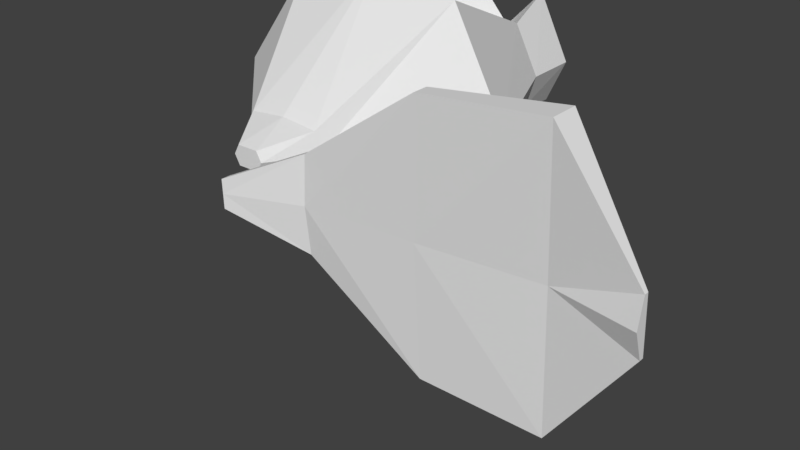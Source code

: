 # Source: bourgeoisie_arm_002.blend  (saved by Blender 2.79.0; exported with 4.5.12 LTS)
import bpy
from mathutils import Matrix  # noqa: F401  (used for matrix-valued properties, if any)

bpy.ops.wm.read_factory_settings(use_empty=True)
scene = bpy.context.scene
scene.name = 'Scene'

# ---- collections
col_collection_1 = bpy.data.collections.new('Collection 1'); scene.collection.children.link(col_collection_1)

# ---- materials (node trees are filled in below, after node groups)
mat_materialmy = bpy.data.materials.new('Materialmy')
mat_materialmy.alpha_threshold = 0.0
mat_materialmy.use_transparent_shadow = False
mat_materialmy.roughness = 0.5

# ---- material node trees

# ---- world
world_world = bpy.data.worlds.new('World'); scene.world = world_world
world_world.color = (0.05088, 0.05088, 0.05088)
world_world.use_sun_shadow = False
world_world.sun_shadow_jitter_overblur = 0.0
world_world.cycles.sampling_method = 'MANUAL'

# ---- meshes
me_cube_006 = bpy.data.meshes.new('Cube.006')
me_cube_006.from_pydata([(-0.1699, -1.156, -0.1531), (-0.1699, -1.156, 0.1531), (-1.047, 1.747, -0.5728), (-0.6323, 1.916, 1.105), (0.0, -1.156, -0.1531), (0.0, -1.156, 0.1531), (0.0, 1.776, -0.32), (0.0, 1.891, 0.446), (-0.5918, -0.8093, -0.3522), (-0.5918, -0.8093, 0.3329), (0.0, -0.8093, -0.4093), (0.0, -0.8093, 0.39), (0.0, -0.05576, -0.9793), (0.0, 0.1892, 2.139), (-2.101, -0.002795, -1.327), (-1.417, 0.1892, 1.848), (-0.2545, -1.156, 0.0), (-1.272, 1.839, 0.08089), (0.0, 1.664, 0.063), (0.0, -1.156, 0.0), (0.0, -0.8093, -0.009648), (-0.6763, -0.8093, -0.009648), (-2.447, 0.0932, 0.2605), (0.0, 1.235, -0.3417), (-0.915, 1.35, 0.8935), (0.0, 1.351, 0.7792), (-1.217, 1.247, -0.4219), (-1.391, 1.299, 0.145)], [], [(25, 24, 15, 13), (17, 3, 7, 18), (20, 11, 5, 19), (19, 5, 1, 16), (8, 10, 4, 0), (11, 9, 1, 5), (14, 12, 10, 8), (16, 1, 9, 21), (13, 15, 9, 11), (22, 14, 8, 21), (26, 2, 6, 23), (27, 26, 14, 22), (24, 27, 22, 15), (15, 22, 21, 9), (0, 16, 21, 8), (4, 19, 16, 0), (10, 20, 19, 4), (2, 17, 18, 6), (3, 17, 27, 24), (17, 2, 26, 27), (14, 26, 23, 12), (7, 3, 24, 25)])
me_cube_006.use_remesh_preserve_volume = False
me_cube_006.use_remesh_preserve_attributes = False
me_cube_006.use_mirror_vertex_groups = False
me_cube_006.update()
me_cube_003 = bpy.data.meshes.new('Cube.003')
me_cube_003.from_pydata([(0.0, -2.354, -4.571), (0.0, -2.905, -4.571), (-0.7982, -2.905, -4.571), (-0.7982, -2.354, -4.571), (0.0, -1.534, 17.76), (0.0, -2.216, 17.76), (-1.471, -1.784, 17.76), (-1.471, -1.534, 17.76), (0.0, 0.5558, 13.09), (0.0, -1.154, 13.11), (-7.413, -1.396, 13.23), (-7.413, 0.1637, 13.23), (0.0, -0.5695, -0.2622), (0.0, -1.559, -0.3128), (-2.648, -1.38, -0.2622), (-2.648, -0.8102, -0.2622), (0.0, 0.02762, 6.348), (0.0, -1.428, 6.246), (-7.056, -1.451, 6.481), (-7.056, -0.5842, 6.481)], [], [(0, 1, 2, 3), (4, 7, 6, 5), (8, 4, 5, 9), (9, 5, 6, 10), (10, 6, 7, 11), (12, 0, 3, 15), (4, 8, 11, 7), (18, 10, 11, 19), (17, 9, 10, 18), (16, 8, 9, 17), (0, 12, 13, 1), (1, 13, 14, 2), (2, 14, 15, 3), (16, 12, 15, 19), (8, 16, 19, 11), (12, 16, 17, 13), (13, 17, 18, 14), (14, 18, 19, 15)])
_uv = me_cube_003.uv_layers.new(name='UVMap')
_uv.uv.foreach_set('vector', [0.9265, 0.3959, 0.9529, 0.3959, 0.9529, 0.4316, 0.9265, 0.4316, 1.0, 0.002151, 0.9892, 0.05346, 0.9774, 0.05131, 0.9882, 0.0, 0.8439, 0.7993, 0.7263, 1.0, 0.7144, 0.9991, 0.7827, 0.7956, 0.3577, 0.7947, 0.3533, 0.9995, 0.2828, 0.9996, 0.0, 0.7989, 0.9265, 0.3825, 0.9774, 0.05131, 0.9892, 0.05346, 1.0, 0.3959, 0.3595, 0.1958, 0.3647, 0.0, 0.403, 4.264e-08, 0.4872, 0.1953, 0.365, 0.9989, 0.3577, 0.7944, 0.7144, 0.7996, 0.4356, 0.9989, 0.9045, 0.5632, 0.9265, 0.8515, 0.8517, 0.857, 0.863, 0.5662, 0.3574, 0.4878, 0.3577, 0.7947, 0.0, 0.7989, 0.01766, 0.4977, 0.8439, 0.4969, 0.8439, 0.7993, 0.7827, 0.7956, 0.7953, 0.4888, 0.7708, 0.001922, 0.8401, 0.2002, 0.8136, 0.196, 0.7444, 0.0, 0.3516, 0.0, 0.3577, 0.1947, 0.2299, 0.1965, 0.3134, 7.568e-05, 0.9265, 0.0, 0.8712, 0.214, 0.8439, 0.216, 0.9001, 0.00195, 0.3585, 0.4921, 0.3595, 0.1958, 0.4872, 0.1953, 0.6987, 0.497, 0.3577, 0.7944, 0.3585, 0.4921, 0.6987, 0.497, 0.7144, 0.7996, 0.8401, 0.2002, 0.8439, 0.4969, 0.7953, 0.4888, 0.8136, 0.196, 0.3577, 0.1947, 0.3574, 0.4878, 0.01766, 0.4977, 0.2299, 0.1965, 0.8712, 0.214, 0.9045, 0.5632, 0.863, 0.5662, 0.8439, 0.216])
me_cube_003.materials.append(mat_materialmy)
me_cube_003.use_remesh_preserve_volume = False
me_cube_003.use_remesh_preserve_attributes = False
me_cube_003.use_mirror_vertex_groups = False
me_cube_003.update()

# ---- objects
ob_body = bpy.data.objects.new('body', me_cube_006)
ob_arm = bpy.data.objects.new('arm', me_cube_003)

# ---- transforms, parenting, visibility, modifiers, constraints
ob_body.location = (-5.087e-08, 9.045, 0.2623)
ob_body.scale = (3.831, 7.594, 3.831)
ob_body.hide_viewport = True
ob_body.lineart.crease_threshold = 0.0
_m = ob_body.modifiers.new('Mirror', 'MIRROR')
_m.use_clip = True
ob_arm.location = (6.14, -8.194e-07, 0.02314)
ob_arm.rotation_euler = (3.815e-06, 1.537, 3.947e-06)
ob_arm.lock_rotations_4d = False
ob_arm.empty_display_type = 'ARROWS'
ob_arm.lineart.crease_threshold = 0.0
_m = ob_arm.modifiers.new('Mirror', 'MIRROR')
_m.use_clip = True

# ---- collection membership
col_collection_1.objects.link(ob_body)
col_collection_1.objects.link(ob_arm)

# ---- scene / render settings (as saved in the file)
scene.frame_start = 1; scene.frame_end = 250; scene.frame_set(174)
scene.render.engine = 'BLENDER_EEVEE_NEXT'
scene.render.resolution_percentage = 50
scene.render.dither_intensity = 0.0
scene.cycles.use_denoising = False
scene.cycles.samples = 128
scene.cycles.sampling_pattern = 'TABULATED_SOBOL'
scene.cycles.use_adaptive_sampling = False
scene.cycles.use_light_tree = False
scene.cycles.blur_glossy = 0.0
scene.cycles.sample_clamp_indirect = 0.0
scene.view_settings.view_transform = 'Standard'
bpy.context.view_layer.update()

# ---- added for rendering (the .blend has no active camera and no usable light): camera, sun
cam_auto = bpy.data.cameras.new('AutoCamera')
cam_auto.lens = 50.0
cam_auto.sensor_width = 36.0
cam_auto.clip_end = 1000.0
ob_auto_camera = bpy.data.objects.new('AutoCamera', cam_auto)
scene.collection.objects.link(ob_auto_camera)
ob_auto_camera.location = (39.702, -35.1216, 23.3324)
ob_auto_camera.rotation_euler = (1.09748, -7.21219e-08, 0.694738)
scene.camera = ob_auto_camera
light_auto_sun = bpy.data.lights.new('AutoSun', 'SUN')
light_auto_sun.energy = 3.0
light_auto_sun.angle = 0.0523599
ob_auto_sun = bpy.data.objects.new('AutoSun', light_auto_sun)
scene.collection.objects.link(ob_auto_sun)
ob_auto_sun.rotation_euler = (0.872665, 0.174533, 0.523599)
bpy.context.view_layer.update()
